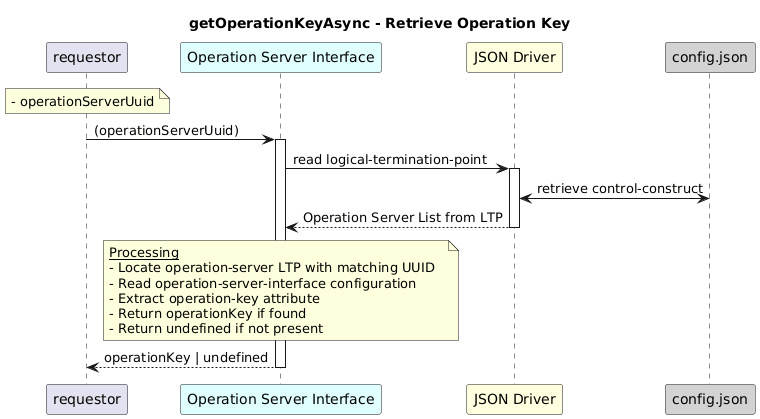

The diagram above was rendered by PlantUML. Its source (embedded in the PNG):
@startuml
skinparam responseMessageBelowArrow true

title
getOperationKeyAsync - Retrieve Operation Key
end title

participant "requestor" as requestor
participant "Operation Server Interface" as osi #LightCyan
participant "JSON Driver" as jd #LightYellow
participant "config.json" as cfg #LightGrey

note over requestor
  - operationServerUuid
end note

requestor -> osi: (operationServerUuid)
activate osi

osi -> jd: read logical-termination-point
activate jd

jd <-> cfg: retrieve control-construct

jd --> osi: Operation Server List from LTP 
deactivate jd

note over osi
  <u>Processing</u>
  - Locate operation-server LTP with matching UUID  
  - Read operation-server-interface configuration  
  - Extract operation-key attribute  
  - Return operationKey if found  
  - Return undefined if not present
end note

osi --> requestor: operationKey | undefined
deactivate osi
@enduml